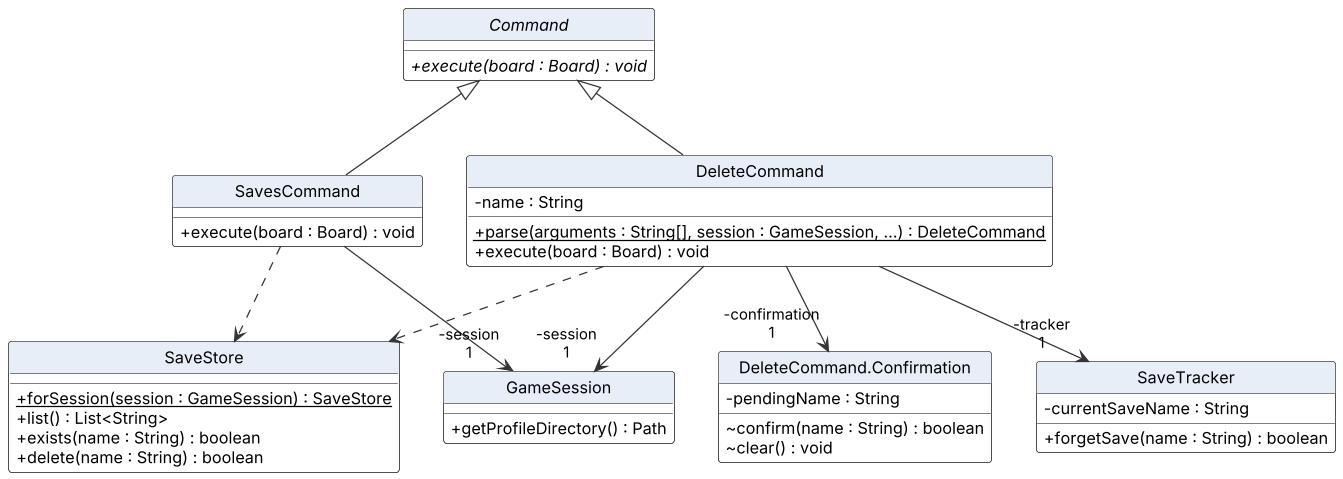

The diagram above was rendered by PlantUML. Its source (embedded in the PNG):
@startuml DeleteClassDiagram
!include style.puml

abstract class Command {
  + {abstract} execute(board : Board) : void
}
class SavesCommand {
  + execute(board : Board) : void
}
class DeleteCommand {
  - name : String
  + {static} parse(arguments : String[], session : GameSession, ...) : DeleteCommand
  + execute(board : Board) : void
}
class "DeleteCommand.Confirmation" as Confirmation {
  - pendingName : String
  ~ confirm(name : String) : boolean
  ~ clear() : void
}
class SaveStore {
  + {static} forSession(session : GameSession) : SaveStore
  + list() : List<String>
  + exists(name : String) : boolean
  + delete(name : String) : boolean
}
class SaveTracker {
  - currentSaveName : String
  + forgetSave(name : String) : boolean
}
class GameSession {
  + getProfileDirectory() : Path
}

SavesCommand -up-|> Command
DeleteCommand -up-|> Command
DeleteCommand --> "-confirmation\n1" Confirmation
DeleteCommand --> "-tracker\n1" SaveTracker
DeleteCommand --> "-session\n1" GameSession
SavesCommand --> "-session\n1" GameSession
DeleteCommand ..> SaveStore
SavesCommand ..> SaveStore
@enduml